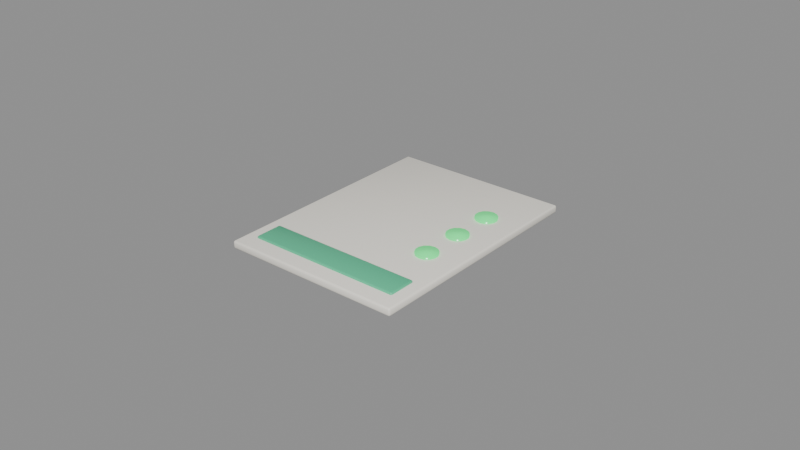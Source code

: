 # Source: Doc_TestReport.blend  (saved by Blender 5.3.31; exported with 4.5.12 LTS)
import bpy
from mathutils import Matrix  # noqa: F401  (used for matrix-valued properties, if any)

bpy.ops.wm.read_factory_settings(use_empty=True)
scene = bpy.context.scene
scene.name = 'Scene'

# ---- materials (node trees are filled in below, after node groups)
mat_mat_paperwarm = bpy.data.materials.new('Mat_PaperWarm')
mat_mat_paperwarm.diffuse_color = (0.9662, 0.9287, 0.8378, 1.0)
mat_mat_tester_mint = bpy.data.materials.new('Mat_Tester_Mint')
mat_mat_tester_mint.diffuse_color = (0.07829, 0.5787, 0.307, 1.0)
mat_mat_statusgreen = bpy.data.materials.new('Mat_StatusGreen')
mat_mat_statusgreen.diffuse_color = (0.03968, 0.6383, 0.1706, 1.0)

# ---- material node trees
mat_mat_paperwarm.use_nodes = True; mat_mat_paperwarm.node_tree.nodes.clear()
_N = mat_mat_paperwarm.node_tree.nodes; _L = mat_mat_paperwarm.node_tree.links
n0 = _N.new('ShaderNodeBsdfPrincipled'); n0.name = 'Principled BSDF'; n0.location = (-200, 100)
n0.inputs[0].default_value = (0.9662, 0.9287, 0.8378, 1.0)
n0.inputs[2].default_value = 0.58
n0.inputs[10].default_value = 0.005
n1 = _N.new('ShaderNodeOutputMaterial'); n1.name = 'Material Output'; n1.location = (200, 100)
_L.new(n0.outputs[0], n1.inputs[0])
n1.is_active_output = True
mat_mat_tester_mint.use_nodes = True; mat_mat_tester_mint.node_tree.nodes.clear()
_N = mat_mat_tester_mint.node_tree.nodes; _L = mat_mat_tester_mint.node_tree.links
n0 = _N.new('ShaderNodeBsdfPrincipled'); n0.name = 'Principled BSDF'; n0.location = (-200, 100)
n0.inputs[0].default_value = (0.07829, 0.5787, 0.307, 1.0)
n0.inputs[2].default_value = 0.36
n0.inputs[10].default_value = 0.005
n1 = _N.new('ShaderNodeOutputMaterial'); n1.name = 'Material Output'; n1.location = (200, 100)
_L.new(n0.outputs[0], n1.inputs[0])
n1.is_active_output = True
mat_mat_statusgreen.use_nodes = True; mat_mat_statusgreen.node_tree.nodes.clear()
_N = mat_mat_statusgreen.node_tree.nodes; _L = mat_mat_statusgreen.node_tree.links
n0 = _N.new('ShaderNodeBsdfPrincipled'); n0.name = 'Principled BSDF'; n0.location = (-200, 100)
n0.inputs[0].default_value = (0.03968, 0.6383, 0.1706, 1.0)
n0.inputs[2].default_value = 0.2
n0.inputs[10].default_value = 0.005
n0.inputs[27].default_value = (0.03968, 0.6921, 0.1706, 1.0)
n0.inputs[28].default_value = 1.1
n1 = _N.new('ShaderNodeOutputMaterial'); n1.name = 'Material Output'; n1.location = (200, 100)
_L.new(n0.outputs[0], n1.inputs[0])
n1.is_active_output = True

# ---- meshes
me_cube = bpy.data.meshes.new('Cube')
me_cube.from_pydata([(-0.0284, -0.0384, -0.00125), (-0.0284, -0.039, -0.00065), (-0.029, -0.0384, -0.00065), (-0.0284, -0.03882, -0.001074), (-0.02875, -0.03875, -0.0009964), (-0.02882, -0.03882, -0.00065), (-0.02882, -0.0384, -0.001074), (-0.0284, -0.039, 0.00065), (-0.0284, -0.0384, 0.00125), (-0.029, -0.0384, 0.00065), (-0.0284, -0.03882, 0.001074), (-0.02875, -0.03875, 0.0009964), (-0.02882, -0.0384, 0.001074), (-0.02882, -0.03882, 0.00065), (-0.0284, 0.0384, -0.00125), (-0.029, 0.0384, -0.00065), (-0.0284, 0.039, -0.00065), (-0.02882, 0.0384, -0.001074), (-0.02875, 0.03875, -0.0009964), (-0.02882, 0.03882, -0.00065), (-0.0284, 0.03882, -0.001074), (-0.0284, 0.0384, 0.00125), (-0.0284, 0.039, 0.00065), (-0.029, 0.0384, 0.00065), (-0.0284, 0.03882, 0.001074), (-0.02875, 0.03875, 0.0009964), (-0.02882, 0.03882, 0.00065), (-0.02882, 0.0384, 0.001074), (0.0284, -0.0384, -0.00125), (0.029, -0.0384, -0.00065), (0.0284, -0.039, -0.00065), (0.02882, -0.0384, -0.001074), (0.02875, -0.03875, -0.0009964), (0.02882, -0.03882, -0.00065), (0.0284, -0.03882, -0.001074), (0.0284, -0.0384, 0.00125), (0.0284, -0.039, 0.00065), (0.029, -0.0384, 0.00065), (0.0284, -0.03882, 0.001074), (0.02875, -0.03875, 0.0009964), (0.02882, -0.03882, 0.00065), (0.02882, -0.0384, 0.001074), (0.0284, 0.0384, -0.00125), (0.0284, 0.039, -0.00065), (0.029, 0.0384, -0.00065), (0.0284, 0.03882, -0.001074), (0.02875, 0.03875, -0.0009964), (0.02882, 0.03882, -0.00065), (0.02882, 0.0384, -0.001074), (0.0284, 0.0384, 0.00125), (0.029, 0.0384, 0.00065), (0.0284, 0.039, 0.00065), (0.02882, 0.0384, 0.001074), (0.02875, 0.03875, 0.0009964), (0.02882, 0.03882, 0.00065), (0.0284, 0.03882, 0.001074)], [], [(0, 3, 4, 6), (1, 5, 4, 3), (2, 6, 4, 5), (7, 10, 11, 13), (8, 12, 11, 10), (9, 13, 11, 12), (14, 17, 18, 20), (15, 19, 18, 17), (16, 20, 18, 19), (21, 24, 25, 27), (22, 26, 25, 24), (23, 27, 25, 26), (28, 31, 32, 34), (29, 33, 32, 31), (30, 34, 32, 33), (35, 38, 39, 41), (36, 40, 39, 38), (37, 41, 39, 40), (42, 45, 46, 48), (43, 47, 46, 45), (44, 48, 46, 47), (49, 52, 53, 55), (50, 54, 53, 52), (51, 55, 53, 54), (14, 0, 6, 17), (17, 6, 2, 15), (1, 7, 13, 5), (5, 13, 9, 2), (8, 21, 27, 12), (12, 27, 23, 9), (22, 16, 19, 26), (26, 19, 15, 23), (42, 14, 20, 45), (45, 20, 16, 43), (21, 49, 55, 24), (24, 55, 51, 22), (50, 44, 47, 54), (54, 47, 43, 51), (28, 42, 48, 31), (31, 48, 44, 29), (49, 35, 41, 52), (52, 41, 37, 50), (36, 30, 33, 40), (40, 33, 29, 37), (0, 28, 34, 3), (3, 34, 30, 1), (35, 8, 10, 38), (38, 10, 7, 36), (14, 42, 28, 0), (2, 9, 23, 15), (30, 36, 7, 1), (49, 21, 8, 35), (16, 22, 51, 43), (44, 50, 37, 29)])
me_cube.polygons.foreach_set('use_smooth', [True] * 54)
_uv = me_cube.uv_layers.new(name='UVMap')
_uv.uv.foreach_set('vector', [0.1276, 0.7481, 0.1276, 0.75, 0.1261, 0.75, 0.125, 0.7481, 0.435, 0.9974, 0.435, 1.0, 0.4004, 1.0, 0.375, 0.9974, 0.435, 0.001923, 0.375, 0.001923, 0.375, 0.0008128, 0.435, 0.0, 0.565, 0.9974, 0.625, 0.9974, 0.625, 0.9989, 0.565, 1.0, 0.8724, 0.7481, 0.875, 0.7481, 0.875, 0.7492, 0.8724, 0.75, 0.565, 0.001923, 0.565, 0.0, 0.5996, 0.0, 0.625, 0.001923, 0.1276, 0.5019, 0.125, 0.5019, 0.125, 0.5008, 0.1276, 0.5, 0.435, 0.2481, 0.435, 0.25, 0.3877, 0.2505, 0.375, 0.2481, 0.435, 0.2526, 0.375, 0.2526, 0.3877, 0.2505, 0.435, 0.25, 0.8724, 0.5019, 0.8724, 0.5, 0.8739, 0.5, 0.875, 0.5019, 0.565, 0.2526, 0.565, 0.25, 0.6123, 0.2496, 0.625, 0.2526, 0.565, 0.2481, 0.625, 0.2481, 0.6123, 0.2496, 0.565, 0.25, 0.3724, 0.7481, 0.375, 0.7481, 0.3835, 0.7501, 0.3737, 0.7513, 0.435, 0.7481, 0.435, 0.75, 0.3835, 0.7501, 0.375, 0.7481, 0.435, 0.7526, 0.3737, 0.7513, 0.3835, 0.7501, 0.435, 0.75, 0.6276, 0.7481, 0.6263, 0.7513, 0.6169, 0.7497, 0.625, 0.7481, 0.565, 0.7526, 0.565, 0.75, 0.6169, 0.7497, 0.6263, 0.7513, 0.565, 0.7481, 0.625, 0.7481, 0.6169, 0.7497, 0.565, 0.75, 0.3724, 0.5019, 0.3737, 0.4987, 0.3831, 0.5003, 0.375, 0.5019, 0.435, 0.4974, 0.435, 0.5, 0.3831, 0.5003, 0.3737, 0.4987, 0.435, 0.5019, 0.375, 0.5019, 0.3831, 0.5003, 0.435, 0.5, 0.6276, 0.5019, 0.625, 0.5019, 0.6165, 0.4999, 0.6263, 0.4987, 0.565, 0.5019, 0.565, 0.5, 0.6165, 0.4999, 0.625, 0.5019, 0.565, 0.4974, 0.6263, 0.4987, 0.6165, 0.4999, 0.565, 0.5, 0.1276, 0.5019, 0.1276, 0.7481, 0.125, 0.7481, 0.125, 0.5019, 0.375, 0.2481, 0.375, 0.001923, 0.435, 0.001923, 0.435, 0.2481, 0.435, 0.9974, 0.565, 0.9974, 0.565, 1.0, 0.435, 1.0, 0.435, 0.0, 0.565, 0.0, 0.565, 0.001923, 0.435, 0.001923, 0.8724, 0.7481, 0.8724, 0.5019, 0.875, 0.5019, 0.875, 0.7481, 0.625, 0.001923, 0.625, 0.2481, 0.565, 0.2481, 0.565, 0.001923, 0.565, 0.2526, 0.435, 0.2526, 0.435, 0.25, 0.565, 0.25, 0.565, 0.25, 0.435, 0.25, 0.435, 0.2481, 0.565, 0.2481, 0.3724, 0.5019, 0.1276, 0.5019, 0.1276, 0.5, 0.3737, 0.4987, 0.3737, 0.4987, 0.375, 0.2526, 0.435, 0.2526, 0.435, 0.4974, 0.8724, 0.5019, 0.6276, 0.5019, 0.6263, 0.4987, 0.8724, 0.5, 0.625, 0.2526, 0.6263, 0.4987, 0.565, 0.4974, 0.565, 0.2526, 0.565, 0.5019, 0.435, 0.5019, 0.435, 0.5, 0.565, 0.5, 0.565, 0.5, 0.435, 0.5, 0.435, 0.4974, 0.565, 0.4974, 0.3724, 0.7481, 0.3724, 0.5019, 0.375, 0.5019, 0.375, 0.7481, 0.375, 0.7481, 0.375, 0.5019, 0.435, 0.5019, 0.435, 0.7481, 0.6276, 0.5019, 0.6276, 0.7481, 0.625, 0.7481, 0.625, 0.5019, 0.625, 0.5019, 0.625, 0.7481, 0.565, 0.7481, 0.565, 0.5019, 0.565, 0.7526, 0.435, 0.7526, 0.435, 0.75, 0.565, 0.75, 0.565, 0.75, 0.435, 0.75, 0.435, 0.7481, 0.565, 0.7481, 0.1276, 0.7481, 0.3724, 0.7481, 0.3737, 0.7513, 0.1276, 0.75, 0.375, 0.9974, 0.3737, 0.7513, 0.435, 0.7526, 0.435, 0.9974, 0.6276, 0.7481, 0.8724, 0.7481, 0.8724, 0.75, 0.6263, 0.7513, 0.6263, 0.7513, 0.625, 0.9974, 0.565, 0.9974, 0.565, 0.7526, 0.1276, 0.5019, 0.3724, 0.5019, 0.3724, 0.7481, 0.1276, 0.7481, 0.435, 0.001923, 0.565, 0.001923, 0.565, 0.2481, 0.435, 0.2481, 0.435, 0.7526, 0.565, 0.7526, 0.565, 0.9974, 0.435, 0.9974, 0.6276, 0.5019, 0.8724, 0.5019, 0.8724, 0.7481, 0.6276, 0.7481, 0.435, 0.2526, 0.565, 0.2526, 0.565, 0.4974, 0.435, 0.4974, 0.435, 0.5019, 0.565, 0.5019, 0.565, 0.7481, 0.435, 0.7481])
me_cube.materials.append(mat_mat_paperwarm)
me_cube.update()
me_cube_001 = bpy.data.meshes.new('Cube.001')
me_cube_001.from_pydata([(-0.0245, -0.004, -0.0016), (-0.0245, -0.0045, -0.0011), (-0.025, -0.004, -0.0011), (-0.0245, -0.004354, -0.001454), (-0.02479, -0.004289, -0.001389), (-0.02485, -0.004354, -0.0011), (-0.02485, -0.004, -0.001454), (-0.0245, -0.0045, 0.0011), (-0.0245, -0.004, 0.0016), (-0.025, -0.004, 0.0011), (-0.0245, -0.004354, 0.001454), (-0.02479, -0.004289, 0.001389), (-0.02485, -0.004, 0.001454), (-0.02485, -0.004354, 0.0011), (-0.0245, 0.004, -0.0016), (-0.025, 0.004, -0.0011), (-0.0245, 0.0045, -0.0011), (-0.02485, 0.004, -0.001454), (-0.02479, 0.004289, -0.001389), (-0.02485, 0.004354, -0.0011), (-0.0245, 0.004354, -0.001454), (-0.0245, 0.004, 0.0016), (-0.0245, 0.0045, 0.0011), (-0.025, 0.004, 0.0011), (-0.0245, 0.004354, 0.001454), (-0.02479, 0.004289, 0.001389), (-0.02485, 0.004354, 0.0011), (-0.02485, 0.004, 0.001454), (0.0245, -0.004, -0.0016), (0.025, -0.004, -0.0011), (0.0245, -0.0045, -0.0011), (0.02485, -0.004, -0.001454), (0.02479, -0.004289, -0.001389), (0.02485, -0.004354, -0.0011), (0.0245, -0.004354, -0.001454), (0.0245, -0.004, 0.0016), (0.0245, -0.0045, 0.0011), (0.025, -0.004, 0.0011), (0.0245, -0.004354, 0.001454), (0.02479, -0.004289, 0.001389), (0.02485, -0.004354, 0.0011), (0.02485, -0.004, 0.001454), (0.0245, 0.004, -0.0016), (0.0245, 0.0045, -0.0011), (0.025, 0.004, -0.0011), (0.0245, 0.004354, -0.001454), (0.02479, 0.004289, -0.001389), (0.02485, 0.004354, -0.0011), (0.02485, 0.004, -0.001454), (0.0245, 0.004, 0.0016), (0.025, 0.004, 0.0011), (0.0245, 0.0045, 0.0011), (0.02485, 0.004, 0.001454), (0.02479, 0.004289, 0.001389), (0.02485, 0.004354, 0.0011), (0.0245, 0.004354, 0.001454)], [], [(0, 3, 4, 6), (1, 5, 4, 3), (2, 6, 4, 5), (7, 10, 11, 13), (8, 12, 11, 10), (9, 13, 11, 12), (14, 17, 18, 20), (15, 19, 18, 17), (16, 20, 18, 19), (21, 24, 25, 27), (22, 26, 25, 24), (23, 27, 25, 26), (28, 31, 32, 34), (29, 33, 32, 31), (30, 34, 32, 33), (35, 38, 39, 41), (36, 40, 39, 38), (37, 41, 39, 40), (42, 45, 46, 48), (43, 47, 46, 45), (44, 48, 46, 47), (49, 52, 53, 55), (50, 54, 53, 52), (51, 55, 53, 54), (14, 0, 6, 17), (17, 6, 2, 15), (1, 7, 13, 5), (5, 13, 9, 2), (8, 21, 27, 12), (12, 27, 23, 9), (22, 16, 19, 26), (26, 19, 15, 23), (42, 14, 20, 45), (45, 20, 16, 43), (21, 49, 55, 24), (24, 55, 51, 22), (50, 44, 47, 54), (54, 47, 43, 51), (28, 42, 48, 31), (31, 48, 44, 29), (49, 35, 41, 52), (52, 41, 37, 50), (36, 30, 33, 40), (40, 33, 29, 37), (0, 28, 34, 3), (3, 34, 30, 1), (35, 8, 10, 38), (38, 10, 7, 36), (14, 42, 28, 0), (2, 9, 23, 15), (30, 36, 7, 1), (49, 21, 8, 35), (16, 22, 51, 43), (44, 50, 37, 29)])
me_cube_001.polygons.foreach_set('use_smooth', [True] * 54)
_uv = me_cube_001.uv_layers.new(name='UVMap')
_uv.uv.foreach_set('vector', [0.1275, 0.7361, 0.1275, 0.75, 0.1261, 0.75, 0.125, 0.7361, 0.4141, 0.9975, 0.4141, 1.0, 0.3915, 1.0, 0.375, 0.9975, 0.4141, 0.01389, 0.375, 0.01389, 0.375, 0.00587, 0.4141, 0.0, 0.5859, 0.9975, 0.625, 0.9975, 0.625, 0.9989, 0.5859, 1.0, 0.8725, 0.7361, 0.875, 0.7361, 0.875, 0.7441, 0.8725, 0.75, 0.5859, 0.01389, 0.5859, 0.0, 0.6085, 0.0, 0.625, 0.01389, 0.1275, 0.5139, 0.125, 0.5139, 0.125, 0.5059, 0.1275, 0.5, 0.4141, 0.2361, 0.4141, 0.25, 0.3833, 0.2505, 0.375, 0.2361, 0.4141, 0.2525, 0.375, 0.2525, 0.3833, 0.2505, 0.4141, 0.25, 0.8725, 0.5139, 0.8725, 0.5, 0.8739, 0.5, 0.875, 0.5139, 0.5859, 0.2525, 0.5859, 0.25, 0.6167, 0.2471, 0.625, 0.2525, 0.5859, 0.2361, 0.625, 0.2361, 0.6167, 0.2471, 0.5859, 0.25, 0.3725, 0.7361, 0.375, 0.7361, 0.3805, 0.7484, 0.3737, 0.7513, 0.4141, 0.7361, 0.4141, 0.75, 0.3805, 0.7484, 0.375, 0.7361, 0.4141, 0.7525, 0.3737, 0.7513, 0.3805, 0.7484, 0.4141, 0.75, 0.6275, 0.7361, 0.6262, 0.7513, 0.6198, 0.748, 0.625, 0.7361, 0.5859, 0.7525, 0.5859, 0.75, 0.6198, 0.748, 0.6262, 0.7513, 0.5859, 0.7361, 0.625, 0.7361, 0.6198, 0.748, 0.5859, 0.75, 0.3725, 0.5139, 0.3738, 0.4987, 0.3802, 0.502, 0.375, 0.5139, 0.4141, 0.4975, 0.4141, 0.5, 0.3802, 0.502, 0.3738, 0.4987, 0.4141, 0.5139, 0.375, 0.5139, 0.3802, 0.502, 0.4141, 0.5, 0.6275, 0.5139, 0.625, 0.5139, 0.6195, 0.5016, 0.6263, 0.4987, 0.5859, 0.5139, 0.5859, 0.5, 0.6195, 0.5016, 0.625, 0.5139, 0.5859, 0.4975, 0.6263, 0.4987, 0.6195, 0.5016, 0.5859, 0.5, 0.1275, 0.5139, 0.1275, 0.7361, 0.125, 0.7361, 0.125, 0.5139, 0.375, 0.2361, 0.375, 0.01389, 0.4141, 0.01389, 0.4141, 0.2361, 0.4141, 0.9975, 0.5859, 0.9975, 0.5859, 1.0, 0.4141, 1.0, 0.4141, 0.0, 0.5859, 0.0, 0.5859, 0.01389, 0.4141, 0.01389, 0.8725, 0.7361, 0.8725, 0.5139, 0.875, 0.5139, 0.875, 0.7361, 0.625, 0.01389, 0.625, 0.2361, 0.5859, 0.2361, 0.5859, 0.01389, 0.5859, 0.2525, 0.4141, 0.2525, 0.4141, 0.25, 0.5859, 0.25, 0.5859, 0.25, 0.4141, 0.25, 0.4141, 0.2361, 0.5859, 0.2361, 0.3725, 0.5139, 0.1275, 0.5139, 0.1275, 0.5, 0.3738, 0.4987, 0.3738, 0.4987, 0.375, 0.2525, 0.4141, 0.2525, 0.4141, 0.4975, 0.8725, 0.5139, 0.6275, 0.5139, 0.6263, 0.4987, 0.8725, 0.5, 0.625, 0.2525, 0.6263, 0.4987, 0.5859, 0.4975, 0.5859, 0.2525, 0.5859, 0.5139, 0.4141, 0.5139, 0.4141, 0.5, 0.5859, 0.5, 0.5859, 0.5, 0.4141, 0.5, 0.4141, 0.4975, 0.5859, 0.4975, 0.3725, 0.7361, 0.3725, 0.5139, 0.375, 0.5139, 0.375, 0.7361, 0.375, 0.7361, 0.375, 0.5139, 0.4141, 0.5139, 0.4141, 0.7361, 0.6275, 0.5139, 0.6275, 0.7361, 0.625, 0.7361, 0.625, 0.5139, 0.625, 0.5139, 0.625, 0.7361, 0.5859, 0.7361, 0.5859, 0.5139, 0.5859, 0.7525, 0.4141, 0.7525, 0.4141, 0.75, 0.5859, 0.75, 0.5859, 0.75, 0.4141, 0.75, 0.4141, 0.7361, 0.5859, 0.7361, 0.1275, 0.7361, 0.3725, 0.7361, 0.3737, 0.7513, 0.1275, 0.75, 0.375, 0.9975, 0.3737, 0.7513, 0.4141, 0.7525, 0.4141, 0.9975, 0.6275, 0.7361, 0.8725, 0.7361, 0.8725, 0.75, 0.6262, 0.7513, 0.6262, 0.7513, 0.625, 0.9975, 0.5859, 0.9975, 0.5859, 0.7525, 0.1275, 0.5139, 0.3725, 0.5139, 0.3725, 0.7361, 0.1275, 0.7361, 0.4141, 0.01389, 0.5859, 0.01389, 0.5859, 0.2361, 0.4141, 0.2361, 0.4141, 0.7525, 0.5859, 0.7525, 0.5859, 0.9975, 0.4141, 0.9975, 0.6275, 0.5139, 0.8725, 0.5139, 0.8725, 0.7361, 0.6275, 0.7361, 0.4141, 0.2525, 0.5859, 0.2525, 0.5859, 0.4975, 0.4141, 0.4975, 0.4141, 0.5139, 0.5859, 0.5139, 0.5859, 0.7361, 0.4141, 0.7361])
me_cube_001.materials.append(mat_mat_tester_mint)
me_cube_001.update()
me_cylinder = bpy.data.meshes.new('Cylinder')
me_cylinder.from_pydata([(0.0, 0.0035, -0.0016), (0.0, 0.0035, 0.0016), (0.001519, 0.003153, -0.0016), (0.001519, 0.003153, 0.0016), (0.002736, 0.002182, -0.0016), (0.002736, 0.002182, 0.0016), (0.003412, 0.0007788, -0.0016), (0.003412, 0.0007788, 0.0016), (0.003412, -0.0007788, -0.0016), (0.003412, -0.0007788, 0.0016), (0.002736, -0.002182, -0.0016), (0.002736, -0.002182, 0.0016), (0.001519, -0.003153, -0.0016), (0.001519, -0.003153, 0.0016), (0.0, -0.0035, -0.0016), (0.0, -0.0035, 0.0016), (-0.001519, -0.003153, -0.0016), (-0.001519, -0.003153, 0.0016), (-0.002736, -0.002182, -0.0016), (-0.002736, -0.002182, 0.0016), (-0.003412, -0.0007788, -0.0016), (-0.003412, -0.0007788, 0.0016), (-0.003412, 0.0007788, -0.0016), (-0.003412, 0.0007788, 0.0016), (-0.002736, 0.002182, -0.0016), (-0.002736, 0.002182, 0.0016), (-0.001519, 0.003153, -0.0016), (-0.001519, 0.003153, 0.0016)], [], [(0, 1, 3, 2), (2, 3, 5, 4), (4, 5, 7, 6), (6, 7, 9, 8), (8, 9, 11, 10), (10, 11, 13, 12), (12, 13, 15, 14), (14, 15, 17, 16), (16, 17, 19, 18), (18, 19, 21, 20), (20, 21, 23, 22), (22, 23, 25, 24), (3, 1, 27, 25, 23, 21, 19, 17, 15, 13, 11, 9, 7, 5), (24, 25, 27, 26), (26, 27, 1, 0), (0, 2, 4, 6, 8, 10, 12, 14, 16, 18, 20, 22, 24, 26)])
me_cylinder.polygons.foreach_set('use_smooth', [True] * 16)
_uv = me_cylinder.uv_layers.new(name='UVMap')
_uv.uv.foreach_set('vector', [1.0, 0.5, 1.0, 1.0, 0.9286, 1.0, 0.9286, 0.5, 0.9286, 0.5, 0.9286, 1.0, 0.8571, 1.0, 0.8571, 0.5, 0.8571, 0.5, 0.8571, 1.0, 0.7857, 1.0, 0.7857, 0.5, 0.7857, 0.5, 0.7857, 1.0, 0.7143, 1.0, 0.7143, 0.5, 0.7143, 0.5, 0.7143, 1.0, 0.6429, 1.0, 0.6429, 0.5, 0.6429, 0.5, 0.6429, 1.0, 0.5714, 1.0, 0.5714, 0.5, 0.5714, 0.5, 0.5714, 1.0, 0.5, 1.0, 0.5, 0.5, 0.5, 0.5, 0.5, 1.0, 0.4286, 1.0, 0.4286, 0.5, 0.4286, 0.5, 0.4286, 1.0, 0.3571, 1.0, 0.3571, 0.5, 0.3571, 0.5, 0.3571, 1.0, 0.2857, 1.0, 0.2857, 0.5, 0.2857, 0.5, 0.2857, 1.0, 0.2143, 1.0, 0.2143, 0.5, 0.2143, 0.5, 0.2143, 1.0, 0.1429, 1.0, 0.1429, 0.5, 0.3541, 0.4662, 0.25, 0.49, 0.1459, 0.4662, 0.06236, 0.3996, 0.01602, 0.3034, 0.01602, 0.1966, 0.06236, 0.1004, 0.1459, 0.03377, 0.25, 0.01, 0.3541, 0.03377, 0.4376, 0.1004, 0.484, 0.1966, 0.484, 0.3034, 0.4376, 0.3996, 0.1429, 0.5, 0.1429, 1.0, 0.07143, 1.0, 0.07143, 0.5, 0.07143, 0.5, 0.07143, 1.0, -1.341e-07, 1.0, -1.341e-07, 0.5, 0.75, 0.49, 0.8541, 0.4662, 0.9376, 0.3996, 0.984, 0.3034, 0.984, 0.1966, 0.9376, 0.1004, 0.8541, 0.03377, 0.75, 0.01, 0.6459, 0.03377, 0.5624, 0.1004, 0.516, 0.1966, 0.516, 0.3034, 0.5624, 0.3996, 0.6459, 0.4662])
me_cylinder.materials.append(mat_mat_statusgreen)
me_cylinder.update()
me_cylinder_001 = bpy.data.meshes.new('Cylinder.001')
me_cylinder_001.from_pydata([(0.0, 0.0035, -0.0016), (0.0, 0.0035, 0.0016), (0.001519, 0.003153, -0.0016), (0.001519, 0.003153, 0.0016), (0.002736, 0.002182, -0.0016), (0.002736, 0.002182, 0.0016), (0.003412, 0.0007788, -0.0016), (0.003412, 0.0007788, 0.0016), (0.003412, -0.0007788, -0.0016), (0.003412, -0.0007788, 0.0016), (0.002736, -0.002182, -0.0016), (0.002736, -0.002182, 0.0016), (0.001519, -0.003153, -0.0016), (0.001519, -0.003153, 0.0016), (0.0, -0.0035, -0.0016), (0.0, -0.0035, 0.0016), (-0.001519, -0.003153, -0.0016), (-0.001519, -0.003153, 0.0016), (-0.002736, -0.002182, -0.0016), (-0.002736, -0.002182, 0.0016), (-0.003412, -0.0007788, -0.0016), (-0.003412, -0.0007788, 0.0016), (-0.003412, 0.0007788, -0.0016), (-0.003412, 0.0007788, 0.0016), (-0.002736, 0.002182, -0.0016), (-0.002736, 0.002182, 0.0016), (-0.001519, 0.003153, -0.0016), (-0.001519, 0.003153, 0.0016)], [], [(0, 1, 3, 2), (2, 3, 5, 4), (4, 5, 7, 6), (6, 7, 9, 8), (8, 9, 11, 10), (10, 11, 13, 12), (12, 13, 15, 14), (14, 15, 17, 16), (16, 17, 19, 18), (18, 19, 21, 20), (20, 21, 23, 22), (22, 23, 25, 24), (3, 1, 27, 25, 23, 21, 19, 17, 15, 13, 11, 9, 7, 5), (24, 25, 27, 26), (26, 27, 1, 0), (0, 2, 4, 6, 8, 10, 12, 14, 16, 18, 20, 22, 24, 26)])
me_cylinder_001.polygons.foreach_set('use_smooth', [True] * 16)
_uv = me_cylinder_001.uv_layers.new(name='UVMap')
_uv.uv.foreach_set('vector', [1.0, 0.5, 1.0, 1.0, 0.9286, 1.0, 0.9286, 0.5, 0.9286, 0.5, 0.9286, 1.0, 0.8571, 1.0, 0.8571, 0.5, 0.8571, 0.5, 0.8571, 1.0, 0.7857, 1.0, 0.7857, 0.5, 0.7857, 0.5, 0.7857, 1.0, 0.7143, 1.0, 0.7143, 0.5, 0.7143, 0.5, 0.7143, 1.0, 0.6429, 1.0, 0.6429, 0.5, 0.6429, 0.5, 0.6429, 1.0, 0.5714, 1.0, 0.5714, 0.5, 0.5714, 0.5, 0.5714, 1.0, 0.5, 1.0, 0.5, 0.5, 0.5, 0.5, 0.5, 1.0, 0.4286, 1.0, 0.4286, 0.5, 0.4286, 0.5, 0.4286, 1.0, 0.3571, 1.0, 0.3571, 0.5, 0.3571, 0.5, 0.3571, 1.0, 0.2857, 1.0, 0.2857, 0.5, 0.2857, 0.5, 0.2857, 1.0, 0.2143, 1.0, 0.2143, 0.5, 0.2143, 0.5, 0.2143, 1.0, 0.1429, 1.0, 0.1429, 0.5, 0.3541, 0.4662, 0.25, 0.49, 0.1459, 0.4662, 0.06236, 0.3996, 0.01602, 0.3034, 0.01602, 0.1966, 0.06236, 0.1004, 0.1459, 0.03377, 0.25, 0.01, 0.3541, 0.03377, 0.4376, 0.1004, 0.484, 0.1966, 0.484, 0.3034, 0.4376, 0.3996, 0.1429, 0.5, 0.1429, 1.0, 0.07143, 1.0, 0.07143, 0.5, 0.07143, 0.5, 0.07143, 1.0, -1.341e-07, 1.0, -1.341e-07, 0.5, 0.75, 0.49, 0.8541, 0.4662, 0.9376, 0.3996, 0.984, 0.3034, 0.984, 0.1966, 0.9376, 0.1004, 0.8541, 0.03377, 0.75, 0.01, 0.6459, 0.03377, 0.5624, 0.1004, 0.516, 0.1966, 0.516, 0.3034, 0.5624, 0.3996, 0.6459, 0.4662])
me_cylinder_001.materials.append(mat_mat_statusgreen)
me_cylinder_001.update()
me_cylinder_002 = bpy.data.meshes.new('Cylinder.002')
me_cylinder_002.from_pydata([(0.0, 0.0035, -0.0016), (0.0, 0.0035, 0.0016), (0.001519, 0.003153, -0.0016), (0.001519, 0.003153, 0.0016), (0.002736, 0.002182, -0.0016), (0.002736, 0.002182, 0.0016), (0.003412, 0.0007788, -0.0016), (0.003412, 0.0007788, 0.0016), (0.003412, -0.0007788, -0.0016), (0.003412, -0.0007788, 0.0016), (0.002736, -0.002182, -0.0016), (0.002736, -0.002182, 0.0016), (0.001519, -0.003153, -0.0016), (0.001519, -0.003153, 0.0016), (0.0, -0.0035, -0.0016), (0.0, -0.0035, 0.0016), (-0.001519, -0.003153, -0.0016), (-0.001519, -0.003153, 0.0016), (-0.002736, -0.002182, -0.0016), (-0.002736, -0.002182, 0.0016), (-0.003412, -0.0007788, -0.0016), (-0.003412, -0.0007788, 0.0016), (-0.003412, 0.0007788, -0.0016), (-0.003412, 0.0007788, 0.0016), (-0.002736, 0.002182, -0.0016), (-0.002736, 0.002182, 0.0016), (-0.001519, 0.003153, -0.0016), (-0.001519, 0.003153, 0.0016)], [], [(0, 1, 3, 2), (2, 3, 5, 4), (4, 5, 7, 6), (6, 7, 9, 8), (8, 9, 11, 10), (10, 11, 13, 12), (12, 13, 15, 14), (14, 15, 17, 16), (16, 17, 19, 18), (18, 19, 21, 20), (20, 21, 23, 22), (22, 23, 25, 24), (3, 1, 27, 25, 23, 21, 19, 17, 15, 13, 11, 9, 7, 5), (24, 25, 27, 26), (26, 27, 1, 0), (0, 2, 4, 6, 8, 10, 12, 14, 16, 18, 20, 22, 24, 26)])
me_cylinder_002.polygons.foreach_set('use_smooth', [True] * 16)
_uv = me_cylinder_002.uv_layers.new(name='UVMap')
_uv.uv.foreach_set('vector', [1.0, 0.5, 1.0, 1.0, 0.9286, 1.0, 0.9286, 0.5, 0.9286, 0.5, 0.9286, 1.0, 0.8571, 1.0, 0.8571, 0.5, 0.8571, 0.5, 0.8571, 1.0, 0.7857, 1.0, 0.7857, 0.5, 0.7857, 0.5, 0.7857, 1.0, 0.7143, 1.0, 0.7143, 0.5, 0.7143, 0.5, 0.7143, 1.0, 0.6429, 1.0, 0.6429, 0.5, 0.6429, 0.5, 0.6429, 1.0, 0.5714, 1.0, 0.5714, 0.5, 0.5714, 0.5, 0.5714, 1.0, 0.5, 1.0, 0.5, 0.5, 0.5, 0.5, 0.5, 1.0, 0.4286, 1.0, 0.4286, 0.5, 0.4286, 0.5, 0.4286, 1.0, 0.3571, 1.0, 0.3571, 0.5, 0.3571, 0.5, 0.3571, 1.0, 0.2857, 1.0, 0.2857, 0.5, 0.2857, 0.5, 0.2857, 1.0, 0.2143, 1.0, 0.2143, 0.5, 0.2143, 0.5, 0.2143, 1.0, 0.1429, 1.0, 0.1429, 0.5, 0.3541, 0.4662, 0.25, 0.49, 0.1459, 0.4662, 0.06236, 0.3996, 0.01602, 0.3034, 0.01602, 0.1966, 0.06236, 0.1004, 0.1459, 0.03377, 0.25, 0.01, 0.3541, 0.03377, 0.4376, 0.1004, 0.484, 0.1966, 0.484, 0.3034, 0.4376, 0.3996, 0.1429, 0.5, 0.1429, 1.0, 0.07143, 1.0, 0.07143, 0.5, 0.07143, 0.5, 0.07143, 1.0, -1.341e-07, 1.0, -1.341e-07, 0.5, 0.75, 0.49, 0.8541, 0.4662, 0.9376, 0.3996, 0.984, 0.3034, 0.984, 0.1966, 0.9376, 0.1004, 0.8541, 0.03377, 0.75, 0.01, 0.6459, 0.03377, 0.5624, 0.1004, 0.516, 0.1966, 0.516, 0.3034, 0.5624, 0.3996, 0.6459, 0.4662])
me_cylinder_002.materials.append(mat_mat_statusgreen)
me_cylinder_002.update()

# ---- objects
ob_doc_testreport = bpy.data.objects.new('Doc_TestReport', None)
ob_testreport_sheet = bpy.data.objects.new('TestReport_Sheet', me_cube)
ob_testreport_header = bpy.data.objects.new('TestReport_Header', me_cube_001)
ob_testreport_checkdot_1 = bpy.data.objects.new('TestReport_CheckDot_1', me_cylinder)
ob_testreport_checkdot_2 = bpy.data.objects.new('TestReport_CheckDot_2', me_cylinder_001)
ob_testreport_checkdot_3 = bpy.data.objects.new('TestReport_CheckDot_3', me_cylinder_002)
ob_content_surface_anchor = bpy.data.objects.new('Content_Surface_Anchor', None)
ob_title_anchor = bpy.data.objects.new('Title_Anchor', None)
ob_stamp_target_anchor = bpy.data.objects.new('Stamp_Target_Anchor', None)
ob_grab_pivot_anchor = bpy.data.objects.new('Grab_Pivot_Anchor', None)

# ---- transforms, parenting, visibility, modifiers, constraints
ob_doc_testreport.location = (0.0, 0.0, 0.0)
ob_testreport_sheet.parent = ob_doc_testreport
ob_testreport_sheet.location = (0.0, 0.0, 0.0012)
ob_testreport_header.parent = ob_doc_testreport
ob_testreport_header.location = (0.0, -0.029, 0.0015)
ob_testreport_checkdot_1.parent = ob_doc_testreport
ob_testreport_checkdot_1.location = (0.018, -0.01, 0.0016)
ob_testreport_checkdot_2.parent = ob_doc_testreport
ob_testreport_checkdot_2.location = (0.018, 0.004, 0.0016)
ob_testreport_checkdot_3.parent = ob_doc_testreport
ob_testreport_checkdot_3.location = (0.018, 0.018, 0.0016)
ob_content_surface_anchor.parent = ob_doc_testreport
ob_content_surface_anchor.location = (0.0, 0.0, 0.002)
ob_content_surface_anchor.empty_display_size = 0.015
ob_title_anchor.parent = ob_doc_testreport
ob_title_anchor.location = (0.0, -0.02496, 0.002)
ob_title_anchor.empty_display_size = 0.015
ob_stamp_target_anchor.parent = ob_doc_testreport
ob_stamp_target_anchor.location = (-0.0145, 0.02184, 0.002)
ob_stamp_target_anchor.empty_display_size = 0.015
ob_grab_pivot_anchor.parent = ob_doc_testreport
ob_grab_pivot_anchor.location = (0.0, 0.03276, 0.0)
ob_grab_pivot_anchor.empty_display_size = 0.015

# ---- collection membership
scene.collection.objects.link(ob_doc_testreport)
scene.collection.objects.link(ob_testreport_sheet)
scene.collection.objects.link(ob_testreport_header)
scene.collection.objects.link(ob_testreport_checkdot_1)
scene.collection.objects.link(ob_testreport_checkdot_2)
scene.collection.objects.link(ob_testreport_checkdot_3)
scene.collection.objects.link(ob_content_surface_anchor)
scene.collection.objects.link(ob_title_anchor)
scene.collection.objects.link(ob_stamp_target_anchor)
scene.collection.objects.link(ob_grab_pivot_anchor)

# ---- scene / render settings (as saved in the file)
scene.frame_start = 1; scene.frame_end = 250; scene.frame_set(1)
scene.render.engine = 'BLENDER_EEVEE_NEXT'
scene.render.bake_bias = 0.0
scene.render.bake_samples = 0
scene.render.compositor_device = 'GPU'
scene.eevee.use_volume_custom_range = False
scene.eevee.fast_gi_thickness_near = 0.1
scene.eevee.fast_gi_thickness_far = 0.0
scene.eevee.ray_tracing_options.screen_trace_thickness = 0.1
bpy.context.view_layer.update()

# ---- added for rendering (the .blend has no active camera and no usable light): camera, sun + grey world if the file has none
cam_auto = bpy.data.cameras.new('AutoCamera')
cam_auto.lens = 50.0
cam_auto.sensor_width = 36.0
cam_auto.clip_end = 1000.0
ob_auto_camera = bpy.data.objects.new('AutoCamera', cam_auto)
scene.collection.objects.link(ob_auto_camera)
ob_auto_camera.location = (0.185045, -0.222054, 0.149586)
ob_auto_camera.rotation_euler = (1.09748, -7.21219e-08, 0.694738)
scene.camera = ob_auto_camera
light_auto_sun = bpy.data.lights.new('AutoSun', 'SUN')
light_auto_sun.energy = 3.0
light_auto_sun.angle = 0.0523599
ob_auto_sun = bpy.data.objects.new('AutoSun', light_auto_sun)
scene.collection.objects.link(ob_auto_sun)
ob_auto_sun.rotation_euler = (0.872665, 0.174533, 0.523599)
if scene.world is None:
    world_auto = bpy.data.worlds.new('AutoWorld')
    world_auto.color = (0.3, 0.3, 0.3)
    scene.world = world_auto
bpy.context.view_layer.update()
